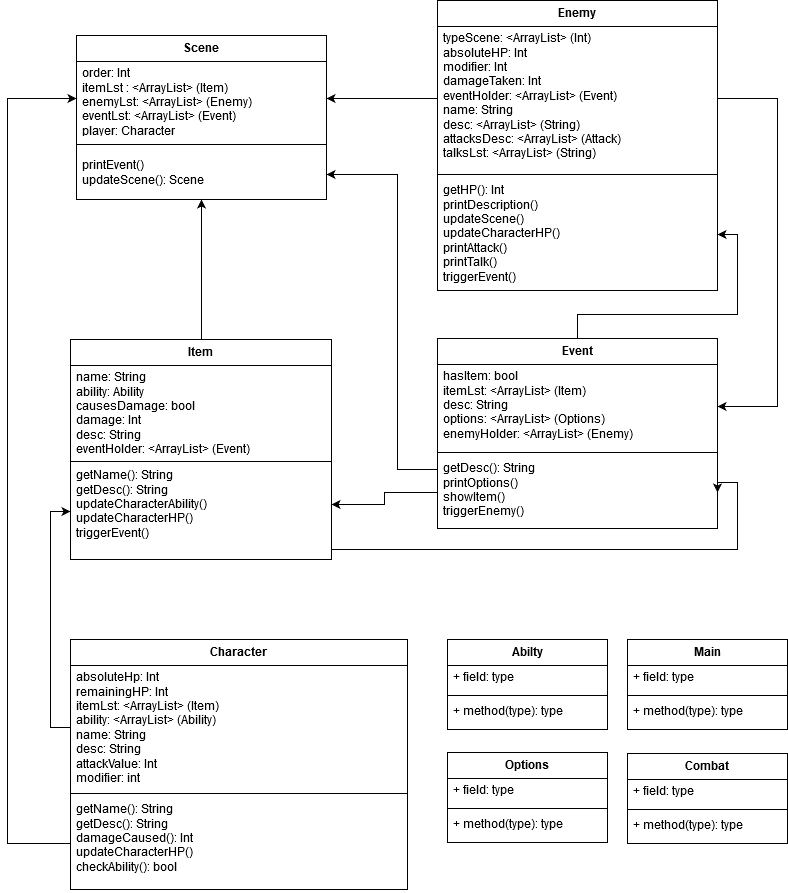

The diagram above was exported from draw.io. Its source (the exported page's mxGraphModel, read from the mxfile embedded in the PNG):
<mxGraphModel dx="1430" dy="734" grid="1" gridSize="10" guides="1" tooltips="1" connect="1" arrows="1" fold="1" page="1" pageScale="1" pageWidth="850" pageHeight="1100" background="#ffffff" math="0" shadow="0">
  <root>
    <mxCell id="0" />
    <mxCell id="1" parent="0" />
    <mxCell id="11" value="Scene" style="swimlane;html=1;fontStyle=1;align=center;verticalAlign=top;childLayout=stackLayout;horizontal=1;startSize=26;horizontalStack=0;resizeParent=1;resizeLast=0;collapsible=1;marginBottom=0;swimlaneFillColor=#ffffff;" vertex="1" parent="1">
      <mxGeometry x="109" y="126" width="250" height="164" as="geometry" />
    </mxCell>
    <mxCell id="12" value="order: Int&lt;br&gt;itemLst : &amp;lt;ArrayList&amp;gt; (Item)&lt;br&gt;enemyLst: &amp;lt;ArrayList&amp;gt; (Enemy)&lt;br&gt;eventLst: &amp;lt;ArrayList&amp;gt; (Event)&lt;br&gt;player: Character" style="text;html=1;strokeColor=none;fillColor=none;align=left;verticalAlign=top;spacingLeft=4;spacingRight=4;whiteSpace=wrap;overflow=hidden;rotatable=0;points=[[0,0.5],[1,0.5]];portConstraint=eastwest;" vertex="1" parent="11">
      <mxGeometry y="26" width="250" height="74" as="geometry" />
    </mxCell>
    <mxCell id="13" value="" style="line;html=1;strokeWidth=1;fillColor=none;align=left;verticalAlign=middle;spacingTop=-1;spacingLeft=3;spacingRight=3;rotatable=0;labelPosition=right;points=[];portConstraint=eastwest;" vertex="1" parent="11">
      <mxGeometry y="100" width="250" height="18" as="geometry" />
    </mxCell>
    <mxCell id="14" value="printEvent()&lt;br&gt;updateScene(): Scene" style="text;html=1;strokeColor=none;fillColor=none;align=left;verticalAlign=top;spacingLeft=4;spacingRight=4;whiteSpace=wrap;overflow=hidden;rotatable=0;points=[[0,0.5],[1,0.5]];portConstraint=eastwest;" vertex="1" parent="11">
      <mxGeometry y="118" width="250" height="42" as="geometry" />
    </mxCell>
    <mxCell id="15" value="Enemy" style="swimlane;html=1;fontStyle=1;align=center;verticalAlign=top;childLayout=stackLayout;horizontal=1;startSize=26;horizontalStack=0;resizeParent=1;resizeLast=0;collapsible=1;marginBottom=0;swimlaneFillColor=#ffffff;" vertex="1" parent="1">
      <mxGeometry x="470" y="91" width="280" height="290" as="geometry">
        <mxRectangle x="470" y="91" width="70" height="26" as="alternateBounds" />
      </mxGeometry>
    </mxCell>
    <mxCell id="16" value="typeScene: &amp;lt;ArrayList&amp;gt; (Int)&lt;br&gt;absoluteHP: Int&lt;br&gt;modifier: Int&lt;br&gt;damageTaken: Int&lt;br&gt;eventHolder: &amp;lt;ArrayList&amp;gt; (Event)&lt;br&gt;name: String&lt;br&gt;desc: &amp;lt;ArrayList&amp;gt; (String)&lt;br&gt;attacksDesc: &amp;lt;ArrayList&amp;gt; (Attack)&lt;br&gt;talksLst: &amp;lt;ArrayList&amp;gt; (String)" style="text;html=1;strokeColor=none;fillColor=none;align=left;verticalAlign=top;spacingLeft=4;spacingRight=4;whiteSpace=wrap;overflow=hidden;rotatable=0;points=[[0,0.5],[1,0.5]];portConstraint=eastwest;" vertex="1" parent="15">
      <mxGeometry y="26" width="280" height="144" as="geometry" />
    </mxCell>
    <mxCell id="17" value="" style="line;html=1;strokeWidth=1;fillColor=none;align=left;verticalAlign=middle;spacingTop=-1;spacingLeft=3;spacingRight=3;rotatable=0;labelPosition=right;points=[];portConstraint=eastwest;" vertex="1" parent="15">
      <mxGeometry y="170" width="280" height="8" as="geometry" />
    </mxCell>
    <mxCell id="18" value="getHP(): Int&lt;br&gt;printDescription()&lt;br&gt;updateScene()&lt;br&gt;updateCharacterHP()&lt;br&gt;printAttack()&lt;br&gt;printTalk()&lt;br&gt;triggerEvent()" style="text;html=1;strokeColor=none;fillColor=none;align=left;verticalAlign=top;spacingLeft=4;spacingRight=4;whiteSpace=wrap;overflow=hidden;rotatable=0;points=[[0,0.5],[1,0.5]];portConstraint=eastwest;" vertex="1" parent="15">
      <mxGeometry y="178" width="280" height="112" as="geometry" />
    </mxCell>
    <mxCell id="20" value="" style="edgeStyle=orthogonalEdgeStyle;rounded=0;html=1;jettySize=auto;orthogonalLoop=1;" edge="1" parent="1" source="16" target="12">
      <mxGeometry relative="1" as="geometry" />
    </mxCell>
    <mxCell id="25" value="" style="edgeStyle=orthogonalEdgeStyle;rounded=0;html=1;jettySize=auto;orthogonalLoop=1;" edge="1" parent="1" source="21" target="18">
      <mxGeometry relative="1" as="geometry" />
    </mxCell>
    <mxCell id="27" style="edgeStyle=orthogonalEdgeStyle;rounded=0;html=1;entryX=1;entryY=0.5;jettySize=auto;orthogonalLoop=1;" edge="1" parent="1" source="21" target="14">
      <mxGeometry relative="1" as="geometry">
        <Array as="points">
          <mxPoint x="430" y="560" />
          <mxPoint x="430" y="265" />
        </Array>
      </mxGeometry>
    </mxCell>
    <mxCell id="21" value="Event" style="swimlane;html=1;fontStyle=1;align=center;verticalAlign=top;childLayout=stackLayout;horizontal=1;startSize=26;horizontalStack=0;resizeParent=1;resizeLast=0;collapsible=1;marginBottom=0;swimlaneFillColor=#ffffff;" vertex="1" parent="1">
      <mxGeometry x="470" y="429" width="280" height="190" as="geometry" />
    </mxCell>
    <mxCell id="22" value="hasItem: bool&lt;br&gt;itemLst: &amp;lt;ArrayList&amp;gt; (Item)&lt;br&gt;desc: String&lt;br&gt;options: &amp;lt;ArrayList&amp;gt; (Options)&lt;br&gt;enemyHolder: &amp;lt;ArrayList&amp;gt; (Enemy)" style="text;html=1;strokeColor=none;fillColor=none;align=left;verticalAlign=top;spacingLeft=4;spacingRight=4;whiteSpace=wrap;overflow=hidden;rotatable=0;points=[[0,0.5],[1,0.5]];portConstraint=eastwest;" vertex="1" parent="21">
      <mxGeometry y="26" width="280" height="84" as="geometry" />
    </mxCell>
    <mxCell id="23" value="" style="line;html=1;strokeWidth=1;fillColor=none;align=left;verticalAlign=middle;spacingTop=-1;spacingLeft=3;spacingRight=3;rotatable=0;labelPosition=right;points=[];portConstraint=eastwest;" vertex="1" parent="21">
      <mxGeometry y="110" width="280" height="8" as="geometry" />
    </mxCell>
    <mxCell id="24" value="getDesc(): String&lt;br&gt;printOptions()&lt;br&gt;showItem()&lt;br&gt;triggerEnemy()" style="text;html=1;strokeColor=none;fillColor=none;align=left;verticalAlign=top;spacingLeft=4;spacingRight=4;whiteSpace=wrap;overflow=hidden;rotatable=0;points=[[0,0.5],[1,0.5]];portConstraint=eastwest;" vertex="1" parent="21">
      <mxGeometry y="118" width="280" height="72" as="geometry" />
    </mxCell>
    <mxCell id="28" style="edgeStyle=orthogonalEdgeStyle;rounded=0;html=1;exitX=1;exitY=0.5;entryX=1;entryY=0.5;jettySize=auto;orthogonalLoop=1;" edge="1" parent="1" source="16" target="22">
      <mxGeometry relative="1" as="geometry">
        <Array as="points">
          <mxPoint x="810" y="189" />
          <mxPoint x="810" y="497" />
        </Array>
      </mxGeometry>
    </mxCell>
    <mxCell id="33" style="edgeStyle=orthogonalEdgeStyle;rounded=0;html=1;exitX=0.5;exitY=0;entryX=0.5;entryY=1;jettySize=auto;orthogonalLoop=1;" edge="1" parent="1" source="29" target="11">
      <mxGeometry relative="1" as="geometry" />
    </mxCell>
    <mxCell id="35" style="edgeStyle=orthogonalEdgeStyle;rounded=0;html=1;exitX=0.75;exitY=1;entryX=1;entryY=0.5;jettySize=auto;orthogonalLoop=1;" edge="1" parent="1" source="29" target="24">
      <mxGeometry relative="1" as="geometry">
        <Array as="points">
          <mxPoint x="299" y="640" />
          <mxPoint x="770" y="640" />
          <mxPoint x="770" y="573" />
        </Array>
      </mxGeometry>
    </mxCell>
    <mxCell id="29" value="Item" style="swimlane;html=1;fontStyle=1;align=center;verticalAlign=top;childLayout=stackLayout;horizontal=1;startSize=26;horizontalStack=0;resizeParent=1;resizeLast=0;collapsible=1;marginBottom=0;swimlaneFillColor=#ffffff;" vertex="1" parent="1">
      <mxGeometry x="103" y="430" width="261" height="220" as="geometry" />
    </mxCell>
    <mxCell id="36" value="name: String&lt;br&gt;ability: Ability&lt;br&gt;causesDamage: bool&lt;br&gt;damage: Int&lt;br&gt;desc: String&lt;br&gt;eventHolder: &amp;lt;ArrayList&amp;gt; (Event)" style="text;html=1;strokeColor=none;fillColor=none;align=left;verticalAlign=top;spacingLeft=4;spacingRight=4;whiteSpace=wrap;overflow=hidden;rotatable=0;points=[[0,0.5],[1,0.5]];portConstraint=eastwest;" vertex="1" parent="29">
      <mxGeometry y="26" width="261" height="94" as="geometry" />
    </mxCell>
    <mxCell id="31" value="" style="line;html=1;strokeWidth=1;fillColor=none;align=left;verticalAlign=middle;spacingTop=-1;spacingLeft=3;spacingRight=3;rotatable=0;labelPosition=right;points=[];portConstraint=eastwest;" vertex="1" parent="29">
      <mxGeometry y="120" width="261" height="4" as="geometry" />
    </mxCell>
    <mxCell id="32" value="getName(): String&lt;br&gt;getDesc(): String&lt;br&gt;updateCharacterAbility()&lt;br&gt;updateCharacterHP()&lt;br&gt;triggerEvent()&lt;br&gt;" style="text;html=1;strokeColor=none;fillColor=none;align=left;verticalAlign=top;spacingLeft=4;spacingRight=4;whiteSpace=wrap;overflow=hidden;rotatable=0;points=[[0,0.5],[1,0.5]];portConstraint=eastwest;" vertex="1" parent="29">
      <mxGeometry y="124" width="261" height="96" as="geometry" />
    </mxCell>
    <mxCell id="34" style="edgeStyle=orthogonalEdgeStyle;rounded=0;html=1;exitX=0;exitY=0.5;entryX=1;entryY=0.75;jettySize=auto;orthogonalLoop=1;" edge="1" parent="1" source="24" target="29">
      <mxGeometry relative="1" as="geometry" />
    </mxCell>
    <mxCell id="37" value="Character" style="swimlane;html=1;fontStyle=1;align=center;verticalAlign=top;childLayout=stackLayout;horizontal=1;startSize=26;horizontalStack=0;resizeParent=1;resizeLast=0;collapsible=1;marginBottom=0;swimlaneFillColor=#ffffff;" vertex="1" parent="1">
      <mxGeometry x="103" y="730" width="337" height="250" as="geometry" />
    </mxCell>
    <mxCell id="38" value="absoluteHp: Int&lt;br&gt;&lt;span id=&quot;result_box&quot; lang=&quot;en&quot;&gt;&lt;span&gt;remainingHP: Int&lt;br&gt;itemLst: &amp;lt;ArrayList&amp;gt; (Item)&lt;br&gt;ability: &amp;lt;ArrayList&amp;gt; (Ability)&lt;br&gt;name: String&lt;br&gt;desc: String&lt;br&gt;attackValue: Int&lt;br&gt;modifier: int&lt;br&gt;&lt;/span&gt;&lt;/span&gt;" style="text;html=1;strokeColor=none;fillColor=none;align=left;verticalAlign=top;spacingLeft=4;spacingRight=4;whiteSpace=wrap;overflow=hidden;rotatable=0;points=[[0,0.5],[1,0.5]];portConstraint=eastwest;" vertex="1" parent="37">
      <mxGeometry y="26" width="337" height="124" as="geometry" />
    </mxCell>
    <mxCell id="39" value="" style="line;html=1;strokeWidth=1;fillColor=none;align=left;verticalAlign=middle;spacingTop=-1;spacingLeft=3;spacingRight=3;rotatable=0;labelPosition=right;points=[];portConstraint=eastwest;" vertex="1" parent="37">
      <mxGeometry y="150" width="337" height="8" as="geometry" />
    </mxCell>
    <mxCell id="40" value="getName(): String&lt;br&gt;getDesc(): String&lt;br&gt;damageCaused(): Int&lt;br&gt;updateCharacterHP()&lt;br&gt;checkAbility(): bool" style="text;html=1;strokeColor=none;fillColor=none;align=left;verticalAlign=top;spacingLeft=4;spacingRight=4;whiteSpace=wrap;overflow=hidden;rotatable=0;points=[[0,0.5],[1,0.5]];portConstraint=eastwest;" vertex="1" parent="37">
      <mxGeometry y="158" width="337" height="92" as="geometry" />
    </mxCell>
    <mxCell id="41" style="edgeStyle=orthogonalEdgeStyle;rounded=0;html=1;exitX=0;exitY=0.5;entryX=0;entryY=0.5;jettySize=auto;orthogonalLoop=1;" edge="1" parent="1" source="38" target="32">
      <mxGeometry relative="1" as="geometry" />
    </mxCell>
    <mxCell id="42" style="edgeStyle=orthogonalEdgeStyle;rounded=0;html=1;exitX=0;exitY=0.5;entryX=0;entryY=0.5;jettySize=auto;orthogonalLoop=1;" edge="1" parent="1" source="40" target="12">
      <mxGeometry relative="1" as="geometry">
        <Array as="points">
          <mxPoint x="40" y="934" />
          <mxPoint x="40" y="189" />
        </Array>
      </mxGeometry>
    </mxCell>
    <mxCell id="43" value="Abilty" style="swimlane;html=1;fontStyle=1;align=center;verticalAlign=top;childLayout=stackLayout;horizontal=1;startSize=26;horizontalStack=0;resizeParent=1;resizeLast=0;collapsible=1;marginBottom=0;swimlaneFillColor=#ffffff;" vertex="1" parent="1">
      <mxGeometry x="480" y="730" width="160" height="90" as="geometry" />
    </mxCell>
    <mxCell id="44" value="+ field: type" style="text;html=1;strokeColor=none;fillColor=none;align=left;verticalAlign=top;spacingLeft=4;spacingRight=4;whiteSpace=wrap;overflow=hidden;rotatable=0;points=[[0,0.5],[1,0.5]];portConstraint=eastwest;" vertex="1" parent="43">
      <mxGeometry y="26" width="160" height="26" as="geometry" />
    </mxCell>
    <mxCell id="45" value="" style="line;html=1;strokeWidth=1;fillColor=none;align=left;verticalAlign=middle;spacingTop=-1;spacingLeft=3;spacingRight=3;rotatable=0;labelPosition=right;points=[];portConstraint=eastwest;" vertex="1" parent="43">
      <mxGeometry y="52" width="160" height="8" as="geometry" />
    </mxCell>
    <mxCell id="46" value="+ method(type): type" style="text;html=1;strokeColor=none;fillColor=none;align=left;verticalAlign=top;spacingLeft=4;spacingRight=4;whiteSpace=wrap;overflow=hidden;rotatable=0;points=[[0,0.5],[1,0.5]];portConstraint=eastwest;" vertex="1" parent="43">
      <mxGeometry y="60" width="160" height="26" as="geometry" />
    </mxCell>
    <mxCell id="47" value="Options" style="swimlane;html=1;fontStyle=1;align=center;verticalAlign=top;childLayout=stackLayout;horizontal=1;startSize=26;horizontalStack=0;resizeParent=1;resizeLast=0;collapsible=1;marginBottom=0;swimlaneFillColor=#ffffff;" vertex="1" parent="1">
      <mxGeometry x="480" y="843" width="160" height="90" as="geometry" />
    </mxCell>
    <mxCell id="48" value="+ field: type" style="text;html=1;strokeColor=none;fillColor=none;align=left;verticalAlign=top;spacingLeft=4;spacingRight=4;whiteSpace=wrap;overflow=hidden;rotatable=0;points=[[0,0.5],[1,0.5]];portConstraint=eastwest;" vertex="1" parent="47">
      <mxGeometry y="26" width="160" height="26" as="geometry" />
    </mxCell>
    <mxCell id="49" value="" style="line;html=1;strokeWidth=1;fillColor=none;align=left;verticalAlign=middle;spacingTop=-1;spacingLeft=3;spacingRight=3;rotatable=0;labelPosition=right;points=[];portConstraint=eastwest;" vertex="1" parent="47">
      <mxGeometry y="52" width="160" height="8" as="geometry" />
    </mxCell>
    <mxCell id="50" value="+ method(type): type" style="text;html=1;strokeColor=none;fillColor=none;align=left;verticalAlign=top;spacingLeft=4;spacingRight=4;whiteSpace=wrap;overflow=hidden;rotatable=0;points=[[0,0.5],[1,0.5]];portConstraint=eastwest;" vertex="1" parent="47">
      <mxGeometry y="60" width="160" height="26" as="geometry" />
    </mxCell>
    <mxCell id="51" value="Main" style="swimlane;html=1;fontStyle=1;align=center;verticalAlign=top;childLayout=stackLayout;horizontal=1;startSize=26;horizontalStack=0;resizeParent=1;resizeLast=0;collapsible=1;marginBottom=0;swimlaneFillColor=#ffffff;" vertex="1" parent="1">
      <mxGeometry x="660" y="730" width="160" height="90" as="geometry" />
    </mxCell>
    <mxCell id="52" value="+ field: type" style="text;html=1;strokeColor=none;fillColor=none;align=left;verticalAlign=top;spacingLeft=4;spacingRight=4;whiteSpace=wrap;overflow=hidden;rotatable=0;points=[[0,0.5],[1,0.5]];portConstraint=eastwest;" vertex="1" parent="51">
      <mxGeometry y="26" width="160" height="26" as="geometry" />
    </mxCell>
    <mxCell id="53" value="" style="line;html=1;strokeWidth=1;fillColor=none;align=left;verticalAlign=middle;spacingTop=-1;spacingLeft=3;spacingRight=3;rotatable=0;labelPosition=right;points=[];portConstraint=eastwest;" vertex="1" parent="51">
      <mxGeometry y="52" width="160" height="8" as="geometry" />
    </mxCell>
    <mxCell id="54" value="+ method(type): type" style="text;html=1;strokeColor=none;fillColor=none;align=left;verticalAlign=top;spacingLeft=4;spacingRight=4;whiteSpace=wrap;overflow=hidden;rotatable=0;points=[[0,0.5],[1,0.5]];portConstraint=eastwest;" vertex="1" parent="51">
      <mxGeometry y="60" width="160" height="26" as="geometry" />
    </mxCell>
    <mxCell id="55" value="Combat" style="swimlane;html=1;fontStyle=1;align=center;verticalAlign=top;childLayout=stackLayout;horizontal=1;startSize=26;horizontalStack=0;resizeParent=1;resizeLast=0;collapsible=1;marginBottom=0;swimlaneFillColor=#ffffff;" vertex="1" parent="1">
      <mxGeometry x="660" y="844" width="160" height="90" as="geometry" />
    </mxCell>
    <mxCell id="56" value="+ field: type" style="text;html=1;strokeColor=none;fillColor=none;align=left;verticalAlign=top;spacingLeft=4;spacingRight=4;whiteSpace=wrap;overflow=hidden;rotatable=0;points=[[0,0.5],[1,0.5]];portConstraint=eastwest;" vertex="1" parent="55">
      <mxGeometry y="26" width="160" height="26" as="geometry" />
    </mxCell>
    <mxCell id="57" value="" style="line;html=1;strokeWidth=1;fillColor=none;align=left;verticalAlign=middle;spacingTop=-1;spacingLeft=3;spacingRight=3;rotatable=0;labelPosition=right;points=[];portConstraint=eastwest;" vertex="1" parent="55">
      <mxGeometry y="52" width="160" height="8" as="geometry" />
    </mxCell>
    <mxCell id="58" value="+ method(type): type" style="text;html=1;strokeColor=none;fillColor=none;align=left;verticalAlign=top;spacingLeft=4;spacingRight=4;whiteSpace=wrap;overflow=hidden;rotatable=0;points=[[0,0.5],[1,0.5]];portConstraint=eastwest;" vertex="1" parent="55">
      <mxGeometry y="60" width="160" height="26" as="geometry" />
    </mxCell>
  </root>
</mxGraphModel>